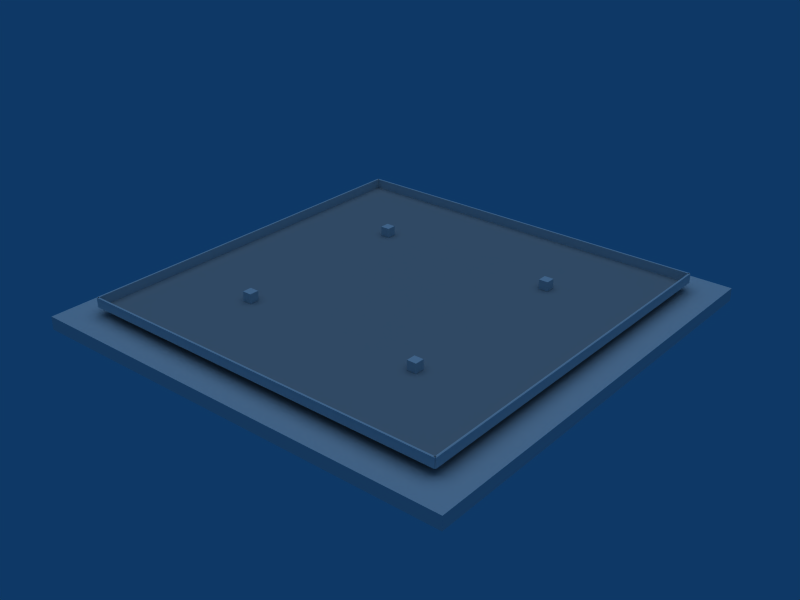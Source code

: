 # Source: blank_4cubes.blend  (saved by Blender 2.79.0; exported with 4.5.12 LTS)
import bpy
from mathutils import Matrix  # noqa: F401  (used for matrix-valued properties, if any)

bpy.ops.wm.read_factory_settings(use_empty=True)
scene = bpy.context.scene
scene.name = 'Scene'

# ---- collections
col_collection_2 = bpy.data.collections.new('Collection 2'); scene.collection.children.link(col_collection_2)

# ---- materials (node trees are filled in below, after node groups)
mat_material = bpy.data.materials.new('Material')
mat_material.alpha_threshold = 0.0
mat_material.use_transparent_shadow = False
mat_material.diffuse_color = (0.6, 0.6, 0.6, 1.0)
mat_material.roughness = 0.5
mat_material.line_color = (0.0, 0.0, 0.0, 1.0)

# ---- material node trees

# ---- world
world_world = bpy.data.worlds.new('World'); scene.world = world_world
world_world.color = (0.05656, 0.2208, 0.4)
world_world.use_sun_shadow = False
world_world.sun_shadow_jitter_overblur = 0.0
world_world.cycles.sampling_method = 'NONE'
world_world.cycles.sample_map_resolution = 256

# ---- lights
light_sun_001 = bpy.data.lights.new('Sun.001', 'SUN')
light_sun_001.transmission_factor = 0.0
light_sun_001.angle = 1.571
light_sun_001.energy = 0.8
light_sun_001.shadow_buffer_clip_start = 0.5
light_sun_001.shadow_soft_size = 1.0
light_sun_001.shadow_cascade_max_distance = 1000.0
light_sun_001.cycles.use_multiple_importance_sampling = False

# ---- meshes
me_cube_007 = bpy.data.meshes.new('Cube.007')
me_cube_007.from_pydata([(-1.0, -1.0, -1.0), (-1.0, -1.0, 1.0), (-1.0, 1.0, -1.0), (-1.0, 1.0, 1.0), (1.0, -1.0, -1.0), (1.0, -1.0, 1.0), (1.0, 1.0, -1.0), (1.0, 1.0, 1.0)], [], [(0, 1, 3, 2), (2, 3, 7, 6), (6, 7, 5, 4), (4, 5, 1, 0), (2, 6, 4, 0), (7, 3, 1, 5)])
me_cube_007.use_remesh_preserve_volume = False
me_cube_007.use_remesh_preserve_attributes = False
me_cube_007.use_mirror_vertex_groups = False
me_cube_007.update()
me_plane_001 = bpy.data.meshes.new('Plane.001')
me_plane_001.from_pydata([(1.0, 1.0, 0.0), (1.0, -1.0, 0.0), (-1.0, -1.0, 0.0), (-1.0, 1.0, 0.0)], [], [(0, 3, 2, 1)])
me_plane_001.materials.append(mat_material)
me_plane_001.use_remesh_preserve_volume = False
me_plane_001.use_remesh_preserve_attributes = False
me_plane_001.use_mirror_vertex_groups = False
me_plane_001.update()
me_cube_005 = bpy.data.meshes.new('Cube.005')
me_cube_005.from_pydata([(1.0, 1.0, -1.0), (1.0, -1.0, -1.0), (-1.0, -1.0, -1.0), (-1.0, 1.0, -1.0), (1.0, 1.0, 1.0), (1.0, -1.0, 1.0), (-1.0, -1.0, 1.0), (-1.0, 1.0, 1.0)], [], [(0, 1, 2, 3), (4, 7, 6, 5), (0, 4, 5, 1), (1, 5, 6, 2), (2, 6, 7, 3), (4, 0, 3, 7)])
me_cube_005.use_remesh_preserve_volume = False
me_cube_005.use_remesh_preserve_attributes = False
me_cube_005.use_mirror_vertex_groups = False
me_cube_005.update()
me_cube_003 = bpy.data.meshes.new('Cube.003')
me_cube_003.from_pydata([(1.0, 1.0, -1.0), (1.0, -1.0, -1.0), (-1.0, -1.0, -1.0), (-1.0, 1.0, -1.0), (1.0, 1.0, 1.0), (1.0, -1.0, 1.0), (-1.0, -1.0, 1.0), (-1.0, 1.0, 1.0)], [], [(0, 1, 2, 3), (4, 7, 6, 5), (0, 4, 5, 1), (1, 5, 6, 2), (2, 6, 7, 3), (4, 0, 3, 7)])
me_cube_003.use_remesh_preserve_volume = False
me_cube_003.use_remesh_preserve_attributes = False
me_cube_003.use_mirror_vertex_groups = False
me_cube_003.update()
me_cube_002 = bpy.data.meshes.new('Cube.002')
me_cube_002.from_pydata([(1.0, 1.0, -1.0), (1.0, -1.0, -1.0), (-1.0, -1.0, -1.0), (-1.0, 1.0, -1.0), (1.0, 1.0, 1.0), (1.0, -1.0, 1.0), (-1.0, -1.0, 1.0), (-1.0, 1.0, 1.0)], [], [(0, 1, 2, 3), (4, 7, 6, 5), (0, 4, 5, 1), (1, 5, 6, 2), (2, 6, 7, 3), (4, 0, 3, 7)])
me_cube_002.use_remesh_preserve_volume = False
me_cube_002.use_remesh_preserve_attributes = False
me_cube_002.use_mirror_vertex_groups = False
me_cube_002.update()
me_cube_001 = bpy.data.meshes.new('Cube.001')
me_cube_001.from_pydata([(1.0, 1.0, -1.0), (1.0, -1.0, -1.0), (-1.0, -1.0, -1.0), (-1.0, 1.0, -1.0), (1.0, 1.0, 1.0), (1.0, -1.0, 1.0), (-1.0, -1.0, 1.0), (-1.0, 1.0, 1.0)], [], [(0, 1, 2, 3), (4, 7, 6, 5), (0, 4, 5, 1), (1, 5, 6, 2), (2, 6, 7, 3), (4, 0, 3, 7)])
me_cube_001.use_remesh_preserve_volume = False
me_cube_001.use_remesh_preserve_attributes = False
me_cube_001.use_mirror_vertex_groups = False
me_cube_001.update()
me_cube = bpy.data.meshes.new('Cube')
me_cube.from_pydata([(9.269, 9.269, -1.375), (9.269, -9.269, -1.375), (-9.269, -9.269, -1.375), (-9.269, 9.269, -1.375), (9.269, 9.269, 1.375), (9.269, -9.269, 1.375), (-9.269, -9.269, 1.375), (-9.269, 9.269, 1.375)], [], [(0, 1, 2, 3), (4, 7, 6, 5), (0, 4, 5, 1), (1, 5, 6, 2), (2, 6, 7, 3), (4, 0, 3, 7)])
me_cube.use_remesh_preserve_volume = False
me_cube.use_remesh_preserve_attributes = False
me_cube.use_mirror_vertex_groups = False
me_cube.update()
me_cube_008 = bpy.data.meshes.new('Cube.008')
me_cube_008.from_pydata([(-1.0, -1.0, -1.0), (-1.0, -1.0, 1.0), (-1.0, 1.0, -1.0), (-1.0, 1.0, 1.0), (1.0, -1.0, -1.0), (1.0, -1.0, 1.0), (1.0, 1.0, -1.0), (1.0, 1.0, 1.0)], [], [(0, 1, 3, 2), (2, 3, 7, 6), (6, 7, 5, 4), (4, 5, 1, 0), (2, 6, 4, 0), (7, 3, 1, 5)])
me_cube_008.use_remesh_preserve_volume = False
me_cube_008.use_remesh_preserve_attributes = False
me_cube_008.use_mirror_vertex_groups = False
me_cube_008.update()
me_cube_009 = bpy.data.meshes.new('Cube.009')
me_cube_009.from_pydata([(-1.0, -1.0, -1.0), (-1.0, -1.0, 1.0), (-1.0, 1.0, -1.0), (-1.0, 1.0, 1.0), (1.0, -1.0, -1.0), (1.0, -1.0, 1.0), (1.0, 1.0, -1.0), (1.0, 1.0, 1.0)], [], [(0, 1, 3, 2), (2, 3, 7, 6), (6, 7, 5, 4), (4, 5, 1, 0), (2, 6, 4, 0), (7, 3, 1, 5)])
me_cube_009.use_remesh_preserve_volume = False
me_cube_009.use_remesh_preserve_attributes = False
me_cube_009.use_mirror_vertex_groups = False
me_cube_009.update()
me_cube_010 = bpy.data.meshes.new('Cube.010')
me_cube_010.from_pydata([(-1.0, -1.0, -1.0), (-1.0, -1.0, 1.0), (-1.0, 1.0, -1.0), (-1.0, 1.0, 1.0), (1.0, -1.0, -1.0), (1.0, -1.0, 1.0), (1.0, 1.0, -1.0), (1.0, 1.0, 1.0)], [], [(0, 1, 3, 2), (2, 3, 7, 6), (6, 7, 5, 4), (4, 5, 1, 0), (2, 6, 4, 0), (7, 3, 1, 5)])
me_cube_010.use_remesh_preserve_volume = False
me_cube_010.use_remesh_preserve_attributes = False
me_cube_010.use_mirror_vertex_groups = False
me_cube_010.update()

# ---- objects
ob_cube_004 = bpy.data.objects.new('Cube.004', me_cube_007)
ob_plane = bpy.data.objects.new('Plane', me_plane_001)
ob_sun = bpy.data.objects.new('Sun', light_sun_001)
ob_cube_003 = bpy.data.objects.new('Cube.003', me_cube_005)
ob_cube_002 = bpy.data.objects.new('Cube.002', me_cube_003)
ob_cube_001 = bpy.data.objects.new('Cube.001', me_cube_002)
ob_cube = bpy.data.objects.new('Cube', me_cube_001)
ob_solidground = bpy.data.objects.new('SolidGround', me_cube)
ob_cube_005 = bpy.data.objects.new('Cube.005', me_cube_008)
ob_cube_006 = bpy.data.objects.new('Cube.006', me_cube_009)
ob_cube_007 = bpy.data.objects.new('Cube.007', me_cube_010)

# ---- transforms, parenting, visibility, modifiers, constraints
ob_cube_004.location = (20.0, 20.0, 1.02)
ob_cube_004.lineart.crease_threshold = 0.0
ob_plane.location = (0.0, 0.0, 0.0)
ob_plane.scale = (40.0, 40.0, 10.0)
ob_plane.lineart.crease_threshold = 0.0
ob_sun.location = (0.0, 0.0, 10.0)
ob_sun.lineart.crease_threshold = 0.0
ob_cube_003.location = (0.0, 40.0, 1.0)
ob_cube_003.scale = (40.0, 0.2, 1.0)
ob_cube_003.lineart.crease_threshold = 0.0
ob_cube_002.location = (-40.0, 0.0, 1.0)
ob_cube_002.scale = (0.2, 40.0, 1.0)
ob_cube_002.lineart.crease_threshold = 0.0
ob_cube_001.location = (0.0, -40.0, 1.0)
ob_cube_001.scale = (40.0, 0.2, 1.0)
ob_cube_001.lineart.crease_threshold = 0.0
ob_cube.location = (40.0, 0.0, 1.0)
ob_cube.scale = (0.2, 40.0, 1.0)
ob_cube.lineart.crease_threshold = 0.0
ob_solidground.location = (0.0, 0.0, -3.0)
ob_solidground.scale = (5.0, 5.0, 1.0)
ob_solidground.lineart.crease_threshold = 0.0
ob_cube_005.location = (-20.0, 20.0, 1.02)
ob_cube_005.lineart.crease_threshold = 0.0
ob_cube_006.location = (-20.0, -20.0, 1.02)
ob_cube_006.lineart.crease_threshold = 0.0
ob_cube_007.location = (20.0, -20.0, 1.02)
ob_cube_007.lineart.crease_threshold = 0.0

# ---- collection membership
col_collection_2.objects.link(ob_cube_004)
col_collection_2.objects.link(ob_plane)
col_collection_2.objects.link(ob_sun)
col_collection_2.objects.link(ob_cube_003)
col_collection_2.objects.link(ob_cube_002)
col_collection_2.objects.link(ob_cube_001)
col_collection_2.objects.link(ob_cube)
col_collection_2.objects.link(ob_solidground)
col_collection_2.objects.link(ob_cube_005)
col_collection_2.objects.link(ob_cube_006)
col_collection_2.objects.link(ob_cube_007)

# ---- scene / render settings (as saved in the file)
scene.frame_start = 1; scene.frame_end = 250; scene.frame_set(5)
scene.render.engine = 'BLENDER_EEVEE_NEXT'
scene.render.image_settings.file_format = 'JPEG'
scene.render.image_settings.color_mode = 'RGB'
scene.render.image_settings.compression = 90
scene.render.resolution_x = 800
scene.render.resolution_y = 600
scene.render.pixel_aspect_x = 100.0
scene.render.pixel_aspect_y = 100.0
scene.render.fps = 25
scene.render.dither_intensity = 0.0
scene.render.use_compositing = False
scene.render.use_sequencer = False
scene.render.bake_margin = 2
scene.render.bake_bias = 0.0
scene.render.use_stamp_time = False
scene.render.use_stamp_date = False
scene.render.use_stamp_frame = False
scene.render.use_stamp_camera = False
scene.render.use_stamp_scene = False
scene.render.use_stamp_filename = False
scene.render.use_stamp_render_time = False
scene.render.stamp_font_size = 0
scene.cycles.use_denoising = False
scene.cycles.samples = 10
scene.cycles.sampling_pattern = 'TABULATED_SOBOL'
scene.cycles.light_sampling_threshold = 0.0
scene.cycles.use_adaptive_sampling = False
scene.cycles.use_light_tree = False
scene.cycles.blur_glossy = 0.0
scene.cycles.volume_bounces = 1
scene.cycles.pixel_filter_type = 'GAUSSIAN'
scene.cycles.sample_clamp_indirect = 0.0
scene.view_settings.view_transform = 'Raw'
bpy.context.view_layer.update()

# ---- added for rendering (the .blend has no active camera): camera
cam_auto = bpy.data.cameras.new('AutoCamera')
cam_auto.lens = 50.0
cam_auto.sensor_width = 36.0
cam_auto.clip_end = 2131.08
ob_auto_camera = bpy.data.objects.new('AutoCamera', cam_auto)
scene.collection.objects.link(ob_auto_camera)
ob_auto_camera.location = (121.43, -145.716, 95.9664)
ob_auto_camera.rotation_euler = (1.09748, -7.21219e-08, 0.694738)
scene.camera = ob_auto_camera
bpy.context.view_layer.update()
